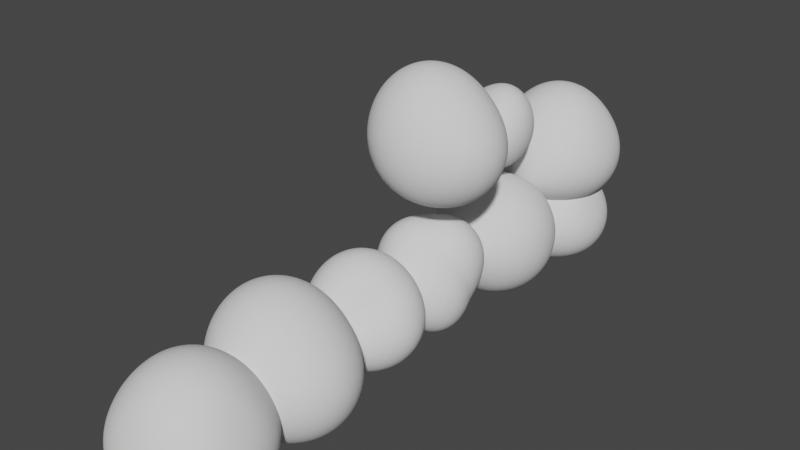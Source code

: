 # Source: rocks.blend  (saved by Blender 2.90.8; exported with 4.5.12 LTS)
import bpy
from mathutils import Matrix  # noqa: F401  (used for matrix-valued properties, if any)

bpy.ops.wm.read_factory_settings(use_empty=True)
scene = bpy.context.scene
scene.name = 'Scene'

# ---- collections
col_collection = bpy.data.collections.new('Collection'); scene.collection.children.link(col_collection)

# ---- node groups
ng_auto_smooth = bpy.data.node_groups.new('Auto Smooth', 'GeometryNodeTree')
_s = ng_auto_smooth.interface.new_socket(name='Geometry', in_out='OUTPUT', socket_type='NodeSocketGeometry')
_s = ng_auto_smooth.interface.new_socket(name='Geometry', in_out='INPUT', socket_type='NodeSocketGeometry')
_s = ng_auto_smooth.interface.new_socket(name='Angle', in_out='INPUT', socket_type='NodeSocketFloat')
_s.subtype = 'ANGLE'
_s.min_value = 0.0
_s.max_value = 3.142
ng_auto_smooth.is_modifier = True
_N = ng_auto_smooth.nodes; _L = ng_auto_smooth.links
n0 = _N.new('NodeGroupOutput'); n0.name = 'Group Output'; n0.location = (480, -100)
n1 = _N.new('NodeGroupInput'); n1.name = 'Group Input'; n1.location = (-420, -300)
n2 = _N.new('NodeGroupInput'); n2.name = 'Group Input.001'; n2.location = (-60, -100)
n3 = _N.new('GeometryNodeSetShadeSmooth'); n3.name = 'Set Shade Smooth'; n3.location = (120, -100)
n3.domain = 'EDGE'
n4 = _N.new('GeometryNodeSetShadeSmooth'); n4.name = 'Set Shade Smooth.001'; n4.location = (300, -100)
n5 = _N.new('GeometryNodeInputMeshEdgeAngle'); n5.name = 'Edge Angle'; n5.location = (-420, -220)
n6 = _N.new('GeometryNodeInputEdgeSmooth'); n6.name = 'Is Edge Smooth'; n6.location = (-60, -160)
n7 = _N.new('GeometryNodeInputShadeSmooth'); n7.name = 'Is Face Smooth'; n7.location = (-240, -340)
n8 = _N.new('FunctionNodeBooleanMath'); n8.name = 'Boolean Math'; n8.location = (-60, -220)
n9 = _N.new('FunctionNodeCompare'); n9.name = 'Compare'; n9.location = (-240, -180)
n9.operation = 'LESS_EQUAL'
_L.new(n5.outputs[0], n9.inputs[0])
_L.new(n4.outputs[0], n0.inputs[0])
_L.new(n1.outputs[1], n9.inputs[1])
_L.new(n9.outputs[0], n8.inputs[0])
_L.new(n7.outputs[0], n8.inputs[1])
_L.new(n2.outputs[0], n3.inputs[0])
_L.new(n6.outputs[0], n3.inputs[1])
_L.new(n3.outputs[0], n4.inputs[0])
_L.new(n8.outputs[0], n3.inputs[2])
n0.is_active_output = True

# ---- world
world_world = bpy.data.worlds.new('World'); scene.world = world_world
world_world.use_nodes = True; world_world.node_tree.nodes.clear()
_N = world_world.node_tree.nodes; _L = world_world.node_tree.links
n0 = _N.new('ShaderNodeOutputWorld'); n0.name = 'World Output'; n0.location = (300, 300)
n1 = _N.new('ShaderNodeBackground'); n1.name = 'Background'; n1.location = (10, 300)
n1.inputs[0].default_value = (0.05088, 0.05088, 0.05088, 1.0)
_L.new(n1.outputs[0], n0.inputs[0])
n0.is_active_output = True
world_world.color = (0.05088, 0.05088, 0.05088)
world_world.use_sun_shadow = False
world_world.sun_shadow_jitter_overblur = 0.0

# ---- meshes
me_rock = bpy.data.meshes.new('rock')
me_rock.from_pydata([(-0.25, 0.0, -0.5), (0.5, -0.5, -0.5), (0.25, 0.0, -0.5), (-0.5, 0.5, -0.5), (-0.5, -0.5, 0.5), (0.25, 0.0, 0.5), (0.5, 0.5, 0.5), (-0.25, 0.0, 0.5)], [], [(0, 2, 1), (0, 3, 2), (0, 7, 3), (0, 4, 7), (1, 5, 4), (0, 1, 4), (5, 1, 2), (5, 2, 6), (3, 6, 2), (3, 7, 6), (5, 7, 4), (5, 6, 7)])
me_rock.polygons.foreach_set('use_smooth', [True] * 12)
me_rock.use_remesh_fix_poles = True
me_rock.use_remesh_preserve_attributes = False
me_rock.use_mirror_vertex_groups = False
me_rock.update()
me_rock_001 = bpy.data.meshes.new('rock.001')
me_rock_001.from_pydata([(0.0, 0.0, 0.5), (0.5, -0.5, -0.5), (0.5, 0.5, -0.5), (-0.5, 0.5, -0.5), (-0.5, -0.5, -0.5), (0.0, -0.3333, 0.0), (0.3333, 0.0, 0.0), (0.0, 0.3333, 0.0), (-0.3333, 0.0, 0.0), (0.0, 0.0, -0.5)], [], [(0, 1, 6), (0, 6, 2), (0, 2, 7), (0, 7, 3), (0, 3, 8), (0, 8, 4), (0, 4, 5), (0, 5, 1), (1, 9, 2), (2, 9, 3), (3, 9, 4), (4, 9, 1), (1, 2, 6), (2, 3, 7), (3, 4, 8), (4, 1, 5)])
me_rock_001.polygons.foreach_set('use_smooth', [True] * 16)
me_rock_001.use_remesh_fix_poles = True
me_rock_001.use_remesh_preserve_attributes = False
me_rock_001.use_mirror_vertex_groups = False
me_rock_001.update()
me_rock_002 = bpy.data.meshes.new('rock.002')
me_rock_002.from_pydata([(0.5, 0.5, 0.5), (0.5, -0.5, -0.5), (0.5, 0.5, -0.5), (-0.5, 0.5, -0.5), (-0.5, -0.5, -0.5), (-0.5, -0.5, 0.5), (-0.5, 0.5, 0.5)], [], [(0, 1, 2), (0, 4, 1), (0, 5, 4), (0, 6, 5), (0, 2, 3, 6), (2, 1, 4, 3), (3, 4, 5, 6)])
me_rock_002.polygons.foreach_set('use_smooth', [True] * 7)
me_rock_002.use_remesh_fix_poles = True
me_rock_002.use_remesh_preserve_attributes = False
me_rock_002.use_mirror_vertex_groups = False
me_rock_002.update()
me_rock_003 = bpy.data.meshes.new('rock.003')
me_rock_003.from_pydata([(-0.5, -0.5, -0.5), (-0.5, 0.5, -0.5), (-0.5, -0.5, 0.5), (-0.5, 0.5, 0.5), (0.5, -0.5, -0.5), (0.5, 0.5, -0.5), (0.5, -0.5, 0.5), (0.5, 0.5, 0.5)], [], [(0, 2, 3, 1), (0, 1, 5, 4), (0, 4, 6, 2), (7, 6, 4, 5), (7, 3, 2, 6), (7, 5, 1, 3)])
me_rock_003.polygons.foreach_set('use_smooth', [True] * 6)
me_rock_003.use_remesh_fix_poles = True
me_rock_003.use_remesh_preserve_attributes = False
me_rock_003.use_mirror_vertex_groups = False
me_rock_003.update()
me_rock_004 = bpy.data.meshes.new('rock.004')
me_rock_004.from_pydata([(0.5, 0.0, 0.5), (0.5, -0.5, -0.5), (0.5, 0.5, -0.5), (-0.5, 0.5, -0.5), (-0.5, 0.5, 0.5), (-0.5, -0.5, 0.5), (-0.5, -0.5, -0.5)], [], [(0, 1, 2), (0, 2, 3, 4), (0, 5, 6, 1), (0, 4, 5), (1, 6, 3, 2), (3, 6, 5, 4)])
me_rock_004.polygons.foreach_set('use_smooth', [True] * 6)
me_rock_004.use_remesh_fix_poles = True
me_rock_004.use_remesh_preserve_attributes = False
me_rock_004.use_mirror_vertex_groups = False
me_rock_004.update()
me_rock_005 = bpy.data.meshes.new('rock.005')
me_rock_005.from_pydata([(-0.5, -0.5, -0.5), (-0.5, 0.5, -0.5), (-0.5, 0.5, 0.5), (0.5, -0.5, 0.5), (0.5, 0.5, 0.5), (0.5, 0.5, -0.5), (0.5, -0.5, -0.5)], [], [(0, 3, 2), (0, 6, 3), (0, 1, 5, 6), (2, 3, 4), (0, 2, 1), (1, 2, 4, 5), (3, 6, 5, 4)])
me_rock_005.polygons.foreach_set('use_smooth', [True] * 7)
me_rock_005.use_remesh_fix_poles = True
me_rock_005.use_remesh_preserve_attributes = False
me_rock_005.use_mirror_vertex_groups = False
me_rock_005.update()
me_rock_006 = bpy.data.meshes.new('rock.006')
me_rock_006.from_pydata([(0.0, 0.0, 0.5), (0.5, -0.5, -0.5), (0.5, 0.5, -0.5), (-0.5, 0.5, -0.5), (-0.5, -0.5, -0.5), (0.0, -0.3333, 0.0), (0.3333, 0.0, 0.0), (0.0, 0.3333, 0.0), (-0.3333, 0.0, 0.0), (0.0, 0.0, -0.5)], [], [(0, 1, 6), (0, 6, 2), (0, 2, 7), (0, 7, 3), (0, 3, 8), (0, 8, 4), (0, 4, 5), (0, 5, 1), (1, 9, 2), (2, 9, 3), (3, 9, 4), (4, 9, 1), (1, 2, 6), (2, 3, 7), (3, 4, 8), (4, 1, 5)])
me_rock_006.polygons.foreach_set('use_smooth', [True] * 16)
me_rock_006.use_remesh_fix_poles = True
me_rock_006.use_remesh_preserve_attributes = False
me_rock_006.use_mirror_vertex_groups = False
me_rock_006.update()
me_rock_007 = bpy.data.meshes.new('rock.007')
me_rock_007.from_pydata([(0.0, 0.0, 0.5), (0.5, -0.5, -0.5), (0.5, 0.5, -0.5), (-0.5, 0.5, -0.5), (-0.5, -0.5, -0.5), (0.0, -0.3333, 0.0), (0.3333, 0.0, 0.0), (0.0, 0.3333, 0.0), (-0.3333, 0.0, 0.0), (0.0, 0.0, -0.5)], [], [(0, 1, 6), (0, 6, 2), (0, 2, 7), (0, 7, 3), (0, 3, 8), (0, 8, 4), (0, 4, 5), (0, 5, 1), (1, 9, 2), (2, 9, 3), (3, 9, 4), (4, 9, 1), (1, 2, 6), (2, 3, 7), (3, 4, 8), (4, 1, 5)])
me_rock_007.polygons.foreach_set('use_smooth', [True] * 16)
me_rock_007.use_remesh_fix_poles = True
me_rock_007.use_remesh_preserve_attributes = False
me_rock_007.use_mirror_vertex_groups = False
me_rock_007.update()
me_rock_008 = bpy.data.meshes.new('rock.008')
me_rock_008.from_pydata([(0.5, 0.0, 0.5), (0.5, -0.5, -0.5), (0.5, 0.5, -0.5), (-0.5, 0.5, -0.5), (-0.5, 0.5, 0.5), (-0.5, -0.5, 0.5), (-0.5, -0.5, -0.5)], [], [(0, 1, 2), (0, 2, 3, 4), (0, 5, 6, 1), (0, 4, 5), (1, 6, 3, 2), (3, 6, 5, 4)])
me_rock_008.polygons.foreach_set('use_smooth', [True] * 6)
me_rock_008.use_remesh_fix_poles = True
me_rock_008.use_remesh_preserve_attributes = False
me_rock_008.use_mirror_vertex_groups = False
me_rock_008.update()
me_rock_009 = bpy.data.meshes.new('rock.009')
me_rock_009.from_pydata([(0.0, 0.0, 0.5), (0.5, -0.5, -0.5), (0.5, 0.5, -0.5), (-0.5, 0.5, -0.5), (-0.5, -0.5, -0.5), (0.0, -0.3333, 0.0), (0.3333, 0.0, 0.0), (0.0, 0.3333, 0.0), (-0.3333, 0.0, 0.0), (0.0, 0.0, -0.5)], [], [(0, 1, 6), (0, 6, 2), (0, 2, 7), (0, 7, 3), (0, 3, 8), (0, 8, 4), (0, 4, 5), (0, 5, 1), (1, 9, 2), (2, 9, 3), (3, 9, 4), (4, 9, 1), (1, 2, 6), (2, 3, 7), (3, 4, 8), (4, 1, 5)])
me_rock_009.polygons.foreach_set('use_smooth', [True] * 16)
me_rock_009.use_remesh_fix_poles = True
me_rock_009.use_remesh_preserve_attributes = False
me_rock_009.use_mirror_vertex_groups = False
me_rock_009.update()

# ---- objects
ob_rock = bpy.data.objects.new('rock', me_rock)
ob_rock_001 = bpy.data.objects.new('rock.001', me_rock_001)
ob_rock_002 = bpy.data.objects.new('rock.002', me_rock_002)
ob_rock_003 = bpy.data.objects.new('rock.003', me_rock_003)
ob_rock_004 = bpy.data.objects.new('rock.004', me_rock_004)
ob_rock_005 = bpy.data.objects.new('rock.005', me_rock_005)
ob_rock_006 = bpy.data.objects.new('rock.006', me_rock_006)
ob_rock_007 = bpy.data.objects.new('rock.007', me_rock_007)
ob_rock_008 = bpy.data.objects.new('rock.008', me_rock_008)
ob_rock_009 = bpy.data.objects.new('rock.009', me_rock_009)

# ---- transforms, parenting, visibility, modifiers, constraints
ob_rock.location = (0.0, 2.109, 0.0)
ob_rock.lineart.crease_threshold = 0.0
_m = ob_rock.modifiers.new('Subsurf', 'SUBSURF')
_m.uv_smooth = 'PRESERVE_CORNERS'
_m.levels = 2
_m.render_levels = 3
_m = ob_rock.modifiers.new('Subsurf.001', 'SUBSURF')
_m.uv_smooth = 'PRESERVE_CORNERS'
_m.levels = 2
_m.render_levels = 3
_m = ob_rock.modifiers.new('Displace', 'DISPLACE')
_m.mid_level = 0.0
_m.strength = 0.005516
_m = ob_rock.modifiers.new('Displace.001', 'DISPLACE')
_m.mid_level = 0.0
_m.strength = 0.4444
_m = ob_rock.modifiers.new('Displace.002', 'DISPLACE')
_m.strength = 0.05035
_m = ob_rock.modifiers.new('Displace.003', 'DISPLACE')
_m.strength = 0.01731
_m = ob_rock.modifiers.new('Auto Smooth', 'NODES')
_m.node_group = ng_auto_smooth
_gi = [s.identifier for s in ng_auto_smooth.interface.items_tree if s.item_type == 'SOCKET' and s.in_out == 'INPUT']
_m[_gi[1]] = 0.5236  # Angle
ob_rock_001.location = (0.0, -2.885, 0.0)
ob_rock_001.lineart.crease_threshold = 0.0
_m = ob_rock_001.modifiers.new('Subsurf', 'SUBSURF')
_m.uv_smooth = 'PRESERVE_CORNERS'
_m.levels = 2
_m.render_levels = 3
_m = ob_rock_001.modifiers.new('Subsurf.001', 'SUBSURF')
_m.uv_smooth = 'PRESERVE_CORNERS'
_m.levels = 2
_m.render_levels = 3
_m = ob_rock_001.modifiers.new('Displace', 'DISPLACE')
_m.mid_level = 0.0
_m.strength = 0.004061
_m = ob_rock_001.modifiers.new('Displace.001', 'DISPLACE')
_m.mid_level = 0.0
_m.strength = 0.6711
_m = ob_rock_001.modifiers.new('Displace.002', 'DISPLACE')
_m.strength = 0.0455
_m = ob_rock_001.modifiers.new('Displace.003', 'DISPLACE')
_m.strength = 0.02561
_m = ob_rock_001.modifiers.new('Auto Smooth', 'NODES')
_m.node_group = ng_auto_smooth
_gi = [s.identifier for s in ng_auto_smooth.interface.items_tree if s.item_type == 'SOCKET' and s.in_out == 'INPUT']
_m[_gi[1]] = 0.5236  # Angle
ob_rock_002.location = (0.0, 0.4754, 0.0)
ob_rock_002.lineart.crease_threshold = 0.0
_m = ob_rock_002.modifiers.new('Subsurf', 'SUBSURF')
_m.uv_smooth = 'PRESERVE_CORNERS'
_m.levels = 2
_m.render_levels = 3
_m = ob_rock_002.modifiers.new('Subsurf.001', 'SUBSURF')
_m.uv_smooth = 'PRESERVE_CORNERS'
_m.levels = 2
_m.render_levels = 3
_m = ob_rock_002.modifiers.new('Displace', 'DISPLACE')
_m.mid_level = 0.0
_m.strength = 0.005607
_m = ob_rock_002.modifiers.new('Displace.001', 'DISPLACE')
_m.mid_level = 0.0
_m.strength = 0.4319
_m = ob_rock_002.modifiers.new('Displace.002', 'DISPLACE')
_m.strength = 0.05158
_m = ob_rock_002.modifiers.new('Displace.003', 'DISPLACE')
_m.strength = 0.03306
_m = ob_rock_002.modifiers.new('Auto Smooth', 'NODES')
_m.node_group = ng_auto_smooth
_gi = [s.identifier for s in ng_auto_smooth.interface.items_tree if s.item_type == 'SOCKET' and s.in_out == 'INPUT']
_m[_gi[1]] = 0.5236  # Angle
ob_rock_003.location = (0.0, 3.871, 0.0)
ob_rock_003.lineart.crease_threshold = 0.0
_m = ob_rock_003.modifiers.new('Subsurf', 'SUBSURF')
_m.uv_smooth = 'PRESERVE_CORNERS'
_m.levels = 2
_m.render_levels = 3
_m = ob_rock_003.modifiers.new('Subsurf.001', 'SUBSURF')
_m.uv_smooth = 'PRESERVE_CORNERS'
_m.levels = 2
_m.render_levels = 3
_m = ob_rock_003.modifiers.new('Displace', 'DISPLACE')
_m.mid_level = 0.0
_m.strength = 0.004665
_m = ob_rock_003.modifiers.new('Displace.001', 'DISPLACE')
_m.mid_level = 0.0
_m.strength = 0.5781
_m = ob_rock_003.modifiers.new('Displace.002', 'DISPLACE')
_m.strength = 0.04291
_m = ob_rock_003.modifiers.new('Displace.003', 'DISPLACE')
_m.strength = 0.01679
_m = ob_rock_003.modifiers.new('Auto Smooth', 'NODES')
_m.node_group = ng_auto_smooth
_gi = [s.identifier for s in ng_auto_smooth.interface.items_tree if s.item_type == 'SOCKET' and s.in_out == 'INPUT']
_m[_gi[1]] = 0.5236  # Angle
ob_rock_004.location = (0.0, -1.157, 0.0)
ob_rock_004.lineart.crease_threshold = 0.0
_m = ob_rock_004.modifiers.new('Subsurf', 'SUBSURF')
_m.uv_smooth = 'PRESERVE_CORNERS'
_m.levels = 2
_m.render_levels = 3
_m = ob_rock_004.modifiers.new('Subsurf.001', 'SUBSURF')
_m.uv_smooth = 'PRESERVE_CORNERS'
_m.levels = 2
_m.render_levels = 3
_m = ob_rock_004.modifiers.new('Displace', 'DISPLACE')
_m.mid_level = 0.0
_m.strength = 0.006057
_m = ob_rock_004.modifiers.new('Displace.001', 'DISPLACE')
_m.mid_level = 0.0
_m.strength = 0.7081
_m = ob_rock_004.modifiers.new('Displace.002', 'DISPLACE')
_m.strength = 0.04882
_m = ob_rock_004.modifiers.new('Displace.003', 'DISPLACE')
_m.strength = 0.01592
_m = ob_rock_004.modifiers.new('Auto Smooth', 'NODES')
_m.node_group = ng_auto_smooth
_gi = [s.identifier for s in ng_auto_smooth.interface.items_tree if s.item_type == 'SOCKET' and s.in_out == 'INPUT']
_m[_gi[1]] = 0.5236  # Angle
ob_rock_005.location = (-0.2211, 3.933, 1.866)
ob_rock_005.lineart.crease_threshold = 0.0
_m = ob_rock_005.modifiers.new('Subsurf', 'SUBSURF')
_m.uv_smooth = 'PRESERVE_CORNERS'
_m.levels = 2
_m.render_levels = 3
_m = ob_rock_005.modifiers.new('Subsurf.001', 'SUBSURF')
_m.uv_smooth = 'PRESERVE_CORNERS'
_m.levels = 2
_m.render_levels = 3
_m = ob_rock_005.modifiers.new('Displace', 'DISPLACE')
_m.mid_level = 0.0
_m.strength = 0.005752
_m = ob_rock_005.modifiers.new('Displace.001', 'DISPLACE')
_m.mid_level = 0.0
_m.strength = 0.2519
_m = ob_rock_005.modifiers.new('Displace.002', 'DISPLACE')
_m.strength = 0.04232
_m = ob_rock_005.modifiers.new('Displace.003', 'DISPLACE')
_m.strength = 0.02524
_m = ob_rock_005.modifiers.new('Auto Smooth', 'NODES')
_m.node_group = ng_auto_smooth
_gi = [s.identifier for s in ng_auto_smooth.interface.items_tree if s.item_type == 'SOCKET' and s.in_out == 'INPUT']
_m[_gi[1]] = 0.5236  # Angle
ob_rock_006.location = (0.0, 5.729, 0.0)
ob_rock_006.lineart.crease_threshold = 0.0
_m = ob_rock_006.modifiers.new('Subsurf', 'SUBSURF')
_m.uv_smooth = 'PRESERVE_CORNERS'
_m.levels = 2
_m.render_levels = 3
_m = ob_rock_006.modifiers.new('Subsurf.001', 'SUBSURF')
_m.uv_smooth = 'PRESERVE_CORNERS'
_m.levels = 2
_m.render_levels = 3
_m = ob_rock_006.modifiers.new('Displace', 'DISPLACE')
_m.mid_level = 0.0
_m.strength = 0.005927
_m = ob_rock_006.modifiers.new('Displace.001', 'DISPLACE')
_m.mid_level = 0.0
_m.strength = 0.4436
_m = ob_rock_006.modifiers.new('Displace.002', 'DISPLACE')
_m.strength = 0.06179
_m = ob_rock_006.modifiers.new('Displace.003', 'DISPLACE')
_m.strength = 0.03058
_m = ob_rock_006.modifiers.new('Auto Smooth', 'NODES')
_m.node_group = ng_auto_smooth
_gi = [s.identifier for s in ng_auto_smooth.interface.items_tree if s.item_type == 'SOCKET' and s.in_out == 'INPUT']
_m[_gi[1]] = 0.5236  # Angle
ob_rock_007.location = (0.0, 5.729, 0.0)
ob_rock_007.lineart.crease_threshold = 0.0
_m = ob_rock_007.modifiers.new('Subsurf', 'SUBSURF')
_m.uv_smooth = 'PRESERVE_CORNERS'
_m.levels = 2
_m.render_levels = 3
_m = ob_rock_007.modifiers.new('Subsurf.001', 'SUBSURF')
_m.uv_smooth = 'PRESERVE_CORNERS'
_m.levels = 2
_m.render_levels = 3
_m = ob_rock_007.modifiers.new('Displace', 'DISPLACE')
_m.mid_level = 0.0
_m.strength = 0.00854
_m = ob_rock_007.modifiers.new('Displace.001', 'DISPLACE')
_m.mid_level = 0.0
_m.strength = 0.5167
_m = ob_rock_007.modifiers.new('Displace.002', 'DISPLACE')
_m.strength = 0.0397
_m = ob_rock_007.modifiers.new('Displace.003', 'DISPLACE')
_m.strength = 0.03271
_m = ob_rock_007.modifiers.new('Auto Smooth', 'NODES')
_m.node_group = ng_auto_smooth
_gi = [s.identifier for s in ng_auto_smooth.interface.items_tree if s.item_type == 'SOCKET' and s.in_out == 'INPUT']
_m[_gi[1]] = 0.5236  # Angle
ob_rock_008.location = (0.1682, 2.057, 2.413)
ob_rock_008.lineart.crease_threshold = 0.0
_m = ob_rock_008.modifiers.new('Subsurf', 'SUBSURF')
_m.uv_smooth = 'PRESERVE_CORNERS'
_m.levels = 2
_m.render_levels = 3
_m = ob_rock_008.modifiers.new('Subsurf.001', 'SUBSURF')
_m.uv_smooth = 'PRESERVE_CORNERS'
_m.levels = 2
_m.render_levels = 3
_m = ob_rock_008.modifiers.new('Displace', 'DISPLACE')
_m.mid_level = 0.0
_m.strength = 0.005133
_m = ob_rock_008.modifiers.new('Displace.001', 'DISPLACE')
_m.mid_level = 0.0
_m.strength = 0.6257
_m = ob_rock_008.modifiers.new('Displace.002', 'DISPLACE')
_m.strength = 0.05024
_m = ob_rock_008.modifiers.new('Displace.003', 'DISPLACE')
_m.strength = 0.02766
_m = ob_rock_008.modifiers.new('Auto Smooth', 'NODES')
_m.node_group = ng_auto_smooth
_gi = [s.identifier for s in ng_auto_smooth.interface.items_tree if s.item_type == 'SOCKET' and s.in_out == 'INPUT']
_m[_gi[1]] = 0.5236  # Angle
ob_rock_009.location = (0.0, 5.729, 1.27)
ob_rock_009.lineart.crease_threshold = 0.0
_m = ob_rock_009.modifiers.new('Subsurf', 'SUBSURF')
_m.uv_smooth = 'PRESERVE_CORNERS'
_m.levels = 2
_m.render_levels = 3
_m = ob_rock_009.modifiers.new('Subsurf.001', 'SUBSURF')
_m.uv_smooth = 'PRESERVE_CORNERS'
_m.levels = 2
_m.render_levels = 3
_m = ob_rock_009.modifiers.new('Displace', 'DISPLACE')
_m.mid_level = 0.0
_m.strength = 0.00284
_m = ob_rock_009.modifiers.new('Displace.001', 'DISPLACE')
_m.mid_level = 0.0
_m.strength = 0.6333
_m = ob_rock_009.modifiers.new('Displace.002', 'DISPLACE')
_m.strength = 0.04618
_m = ob_rock_009.modifiers.new('Displace.003', 'DISPLACE')
_m.strength = 0.03652
_m = ob_rock_009.modifiers.new('Auto Smooth', 'NODES')
_m.node_group = ng_auto_smooth
_gi = [s.identifier for s in ng_auto_smooth.interface.items_tree if s.item_type == 'SOCKET' and s.in_out == 'INPUT']
_m[_gi[1]] = 0.5236  # Angle

# ---- collection membership
col_collection.objects.link(ob_rock)
col_collection.objects.link(ob_rock_001)
col_collection.objects.link(ob_rock_002)
col_collection.objects.link(ob_rock_003)
col_collection.objects.link(ob_rock_004)
col_collection.objects.link(ob_rock_005)
col_collection.objects.link(ob_rock_006)
col_collection.objects.link(ob_rock_007)
col_collection.objects.link(ob_rock_008)
col_collection.objects.link(ob_rock_009)

# ---- scene / render settings (as saved in the file)
scene.frame_start = 1; scene.frame_end = 250; scene.frame_set(1)
scene.render.engine = 'BLENDER_EEVEE_NEXT'
scene.cycles.use_denoising = False
scene.cycles.samples = 128
scene.cycles.sampling_pattern = 'TABULATED_SOBOL'
scene.cycles.use_adaptive_sampling = False
scene.cycles.use_light_tree = False
scene.view_settings.view_transform = 'Filmic'
bpy.context.view_layer.update()

# ---- added for rendering (the .blend has no active camera and no usable light): camera, sun
cam_auto = bpy.data.cameras.new('AutoCamera')
cam_auto.lens = 50.0
cam_auto.sensor_width = 36.0
cam_auto.clip_end = 1000.0
ob_auto_camera = bpy.data.objects.new('AutoCamera', cam_auto)
scene.collection.objects.link(ob_auto_camera)
ob_auto_camera.location = (9.57315, -10.1398, 8.77789)
ob_auto_camera.rotation_euler = (1.09748, -7.21219e-08, 0.694738)
scene.camera = ob_auto_camera
light_auto_sun = bpy.data.lights.new('AutoSun', 'SUN')
light_auto_sun.energy = 3.0
light_auto_sun.angle = 0.0523599
ob_auto_sun = bpy.data.objects.new('AutoSun', light_auto_sun)
scene.collection.objects.link(ob_auto_sun)
ob_auto_sun.rotation_euler = (0.872665, 0.174533, 0.523599)
bpy.context.view_layer.update()
